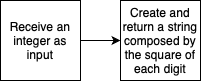

The diagram above was exported from draw.io. Its source (the exported page's mxGraphModel, read from the mxfile embedded in the PNG):
<mxGraphModel dx="1050" dy="627" grid="1" gridSize="10" guides="1" tooltips="1" connect="1" arrows="1" fold="1" page="1" pageScale="1" pageWidth="827" pageHeight="1169" background="#ffffff" math="0" shadow="0">
  <root>
    <mxCell id="0" />
    <mxCell id="1" parent="0" />
    <mxCell id="pkoyU2fwOPBfZemE1w7x-363" style="edgeStyle=orthogonalEdgeStyle;rounded=0;orthogonalLoop=1;jettySize=auto;html=1;exitX=1;exitY=0.5;exitDx=0;exitDy=0;entryX=0;entryY=0.5;entryDx=0;entryDy=0;" edge="1" parent="1" source="pkoyU2fwOPBfZemE1w7x-359" target="pkoyU2fwOPBfZemE1w7x-360">
      <mxGeometry relative="1" as="geometry" />
    </mxCell>
    <mxCell id="pkoyU2fwOPBfZemE1w7x-359" value="Receive an integer as input" style="whiteSpace=wrap;html=1;aspect=fixed;" vertex="1" parent="1">
      <mxGeometry x="190" y="190" width="80" height="80" as="geometry" />
    </mxCell>
    <mxCell id="pkoyU2fwOPBfZemE1w7x-360" value="Create and return a string composed by the square of each digit" style="whiteSpace=wrap;html=1;aspect=fixed;fontSize=12;" vertex="1" parent="1">
      <mxGeometry x="310" y="190" width="80" height="80" as="geometry" />
    </mxCell>
  </root>
</mxGraphModel>